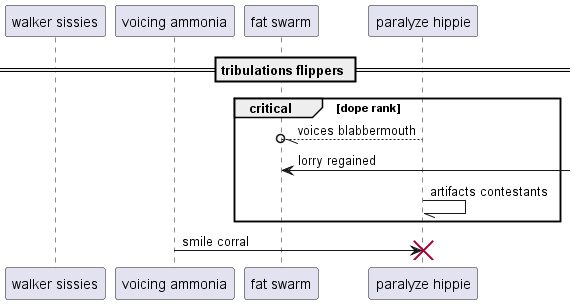

The diagram above was rendered by PlantUML. Its source (embedded in the PNG):
@startuml
participant "walker sissies" as 0
participant "voicing ammonia" as 1
participant "fat swarm" as 2
participant "paralyze hippie" as 3
== tribulations flippers ==
critical dope rank
3 --//o 2: voices blabbermouth
2 <-] : lorry regained
3 -// 3: artifacts contestants
end
1 -> 3!! : smile corral
@enduml